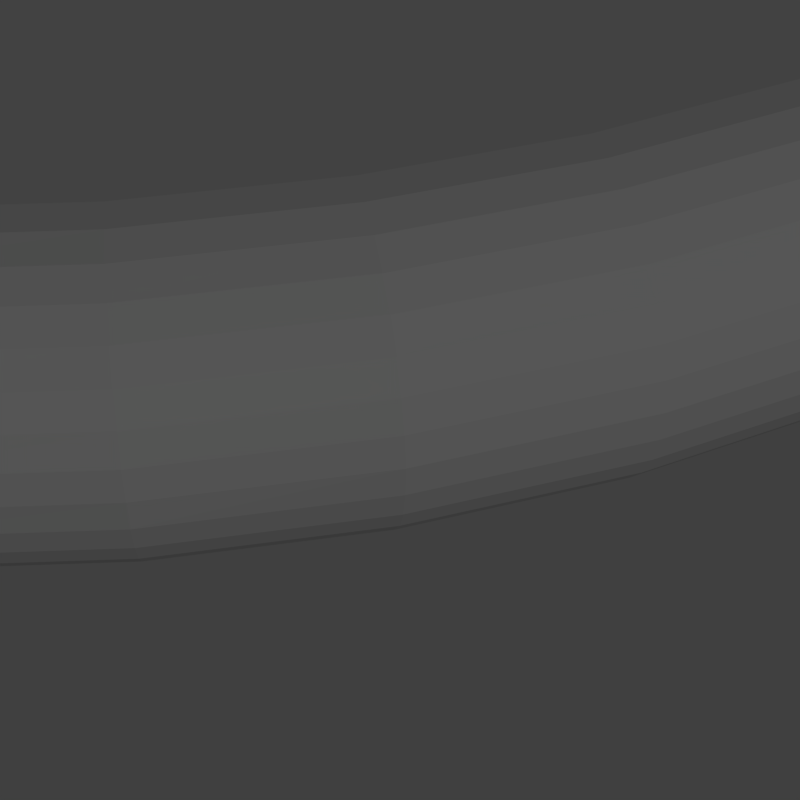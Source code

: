 # Source: TestCase9.blend  (saved by Blender 2.76.0; exported with 4.5.12 LTS)
import bpy
from mathutils import Matrix  # noqa: F401  (used for matrix-valued properties, if any)

bpy.ops.wm.read_factory_settings(use_empty=True)
scene = bpy.context.scene
scene.name = 'Scene'

# ---- collections
col_collection_1 = bpy.data.collections.new('Collection 1'); scene.collection.children.link(col_collection_1)

# ---- materials (node trees are filled in below, after node groups)
mat_diffuse = bpy.data.materials.new('Diffuse')
mat_diffuse.alpha_threshold = 0.0
mat_diffuse.use_transparent_shadow = False
mat_diffuse.diffuse_color = (0.3, 0.3, 0.3, 1.0)
mat_diffuse.specular_color = (0.0, 0.0, 0.0)
mat_diffuse.roughness = 0.5

# ---- material node trees

# ---- world
world_world = bpy.data.worlds.new('World'); scene.world = world_world
world_world.color = (0.05088, 0.05088, 0.05088)
world_world.use_sun_shadow = False
world_world.sun_shadow_jitter_overblur = 0.0
world_world.cycles.sampling_method = 'MANUAL'
world_world.cycles.sample_map_resolution = 256

# ---- cameras
cam_camera = bpy.data.cameras.new('Camera')
cam_camera.clip_end = 100.0
cam_camera.lens = 72.17
cam_camera.sensor_width = 32.0
cam_camera.sensor_height = 18.0
cam_camera.ortho_scale = 7.314
cam_camera.lens_unit = 'FOV'
cam_camera.dof.focus_distance = 0.0
cam_camera.dof.aperture_fstop = 128.0

# ---- lights
light_area = bpy.data.lights.new('Area', 'AREA')
light_area.transmission_factor = 0.0
light_area.energy = 4.712e+05
light_area.shadow_buffer_clip_start = 0.5
light_area.shadow_soft_size = 1.0
light_area.shadow_maximum_resolution = 0.006
light_area.use_absolute_resolution = True
light_area.size = 1.0
light_area.size_y = 0.1
light_area.cycles.use_multiple_importance_sampling = False

# ---- meshes
me_plane_001 = bpy.data.meshes.new('Plane.001')
me_plane_001.from_pydata([(3.8, -0.4, 0.0), (3.8, 0.4, 0.0), (3.878, -0.3923, 0.0), (3.953, -0.3696, 0.0), (4.022, -0.3326, 0.0), (4.083, -0.2828, 0.0), (4.133, -0.2222, 0.0), (4.17, -0.1531, 0.0), (4.192, -0.07804, 0.0), (4.2, 3.862e-07, 0.0), (4.192, 0.07804, 0.0), (4.17, 0.1531, 0.0), (4.133, 0.2222, 0.0), (4.083, 0.2828, 0.0), (4.022, 0.3326, 0.0), (3.953, 0.3696, 0.0), (3.878, 0.3923, 0.0), (3.77, -0.4, 0.4763), (3.77, 0.4, 0.4763), (3.847, -0.3923, 0.486), (3.922, -0.3696, 0.4955), (3.991, -0.3326, 0.5041), (4.051, -0.2828, 0.5117), (4.1, -0.2222, 0.518), (4.137, -0.1531, 0.5226), (4.159, -0.07804, 0.5254), (4.167, 4.092e-07, 0.5264), (4.159, 0.07804, 0.5254), (4.137, 0.1531, 0.5226), (4.1, 0.2222, 0.518), (4.051, 0.2828, 0.5117), (3.991, 0.3326, 0.5041), (3.922, 0.3696, 0.4955), (3.847, 0.3923, 0.486), (3.681, -0.4, 0.945), (3.681, 0.4, 0.945), (3.756, -0.3923, 0.9644), (3.829, -0.3696, 0.9831), (3.896, -0.3326, 1.0), (3.955, -0.2828, 1.015), (4.003, -0.2222, 1.028), (4.039, -0.1531, 1.037), (4.061, -0.07804, 1.043), (4.068, 4.319e-07, 1.044), (4.061, 0.07804, 1.043), (4.039, 0.1531, 1.037), (4.003, 0.2222, 1.028), (3.955, 0.2828, 1.015), (3.896, 0.3326, 1.0), (3.829, 0.3696, 0.9831), (3.756, 0.3923, 0.9644), (3.533, -0.4, 1.399), (3.533, 0.4, 1.399), (3.606, -0.3923, 1.428), (3.675, -0.3696, 1.455), (3.74, -0.3326, 1.481), (3.796, -0.2828, 1.503), (3.842, -0.2222, 1.521), (3.877, -0.1531, 1.535), (3.898, -0.07804, 1.543), (3.905, 4.538e-07, 1.546), (3.898, 0.07804, 1.543), (3.877, 0.1531, 1.535), (3.842, 0.2222, 1.521), (3.796, 0.2828, 1.503), (3.74, 0.3326, 1.481), (3.675, 0.3696, 1.455), (3.606, 0.3923, 1.428), (3.33, -0.4, 1.831), (3.33, 0.4, 1.831), (3.398, -0.3923, 1.868), (3.464, -0.3696, 1.904), (3.525, -0.3326, 1.938), (3.578, -0.2828, 1.967), (3.621, -0.2222, 1.991), (3.654, -0.1531, 2.009), (3.674, -0.07804, 2.02), (3.68, 4.747e-07, 2.023), (3.674, 0.07804, 2.02), (3.654, 0.1531, 2.009), (3.621, 0.2222, 1.991), (3.578, 0.2828, 1.967), (3.525, 0.3326, 1.938), (3.464, 0.3696, 1.904), (3.398, 0.3923, 1.868), (3.074, -0.4, 2.234), (3.074, 0.4, 2.234), (3.137, -0.3923, 2.279), (3.198, -0.3696, 2.324), (3.254, -0.3326, 2.364), (3.303, -0.2828, 2.4), (3.343, -0.2222, 2.429), (3.373, -0.1531, 2.451), (3.392, -0.07804, 2.464), (3.398, 4.941e-07, 2.469), (3.392, 0.07804, 2.464), (3.373, 0.1531, 2.451), (3.343, 0.2222, 2.429), (3.303, 0.2828, 2.4), (3.254, 0.3326, 2.364), (3.198, 0.3696, 2.324), (3.137, 0.3923, 2.279), (2.77, -0.4, 2.601), (2.77, 0.4, 2.601), (2.827, -0.3923, 2.655), (2.882, -0.3696, 2.706), (2.932, -0.3326, 2.753), (2.976, -0.2828, 2.795), (3.013, -0.2222, 2.829), (3.039, -0.1531, 2.854), (3.056, -0.07804, 2.87), (3.062, 5.119e-07, 2.875), (3.056, 0.07804, 2.87), (3.039, 0.1531, 2.854), (3.013, 0.2222, 2.829), (2.976, 0.2828, 2.795), (2.932, 0.3326, 2.753), (2.882, 0.3696, 2.706), (2.827, 0.3923, 2.655), (2.422, -0.4, 2.928), (2.422, 0.4, 2.928), (2.472, -0.3923, 2.988), (2.52, -0.3696, 3.046), (2.564, -0.3326, 3.099), (2.603, -0.2828, 3.146), (2.634, -0.2222, 3.184), (2.658, -0.1531, 3.213), (2.672, -0.07804, 3.23), (2.677, 5.277e-07, 3.236), (2.672, 0.07804, 3.23), (2.658, 0.1531, 3.213), (2.634, 0.2222, 3.184), (2.603, 0.2828, 3.146), (2.564, 0.3326, 3.099), (2.52, 0.3696, 3.046), (2.472, 0.3923, 2.988), (2.036, -0.4, 3.208), (2.036, 0.4, 3.208), (2.078, -0.3923, 3.274), (2.118, -0.3696, 3.338), (2.155, -0.3326, 3.396), (2.188, -0.2828, 3.447), (2.214, -0.2222, 3.489), (2.234, -0.1531, 3.52), (2.246, -0.07804, 3.54), (2.25, 5.412e-07, 3.546), (2.246, 0.07804, 3.54), (2.234, 0.1531, 3.52), (2.214, 0.2222, 3.489), (2.188, 0.2828, 3.447), (2.155, 0.3326, 3.396), (2.118, 0.3696, 3.338), (2.078, 0.3923, 3.274), (1.618, -0.4, 3.438), (1.618, 0.4, 3.438), (1.651, -0.3923, 3.509), (1.683, -0.3696, 3.577), (1.713, -0.3326, 3.639), (1.738, -0.2828, 3.694), (1.76, -0.2222, 3.739), (1.775, -0.1531, 3.773), (1.785, -0.07804, 3.793), (1.788, 5.524e-07, 3.8), (1.785, 0.07804, 3.793), (1.775, 0.1531, 3.773), (1.76, 0.2222, 3.739), (1.738, 0.2828, 3.694), (1.713, 0.3326, 3.639), (1.683, 0.3696, 3.577), (1.651, 0.3923, 3.509), (1.174, -0.4, 3.614), (1.174, 0.4, 3.614), (1.198, -0.3923, 3.688), (1.222, -0.3696, 3.76), (1.243, -0.3326, 3.825), (1.262, -0.2828, 3.883), (1.277, -0.2222, 3.93), (1.288, -0.1531, 3.965), (1.295, -0.07804, 3.987), (1.298, 5.608e-07, 3.994), (1.295, 0.07804, 3.987), (1.288, 0.1531, 3.965), (1.277, 0.2222, 3.93), (1.262, 0.2828, 3.883), (1.243, 0.3326, 3.825), (1.222, 0.3696, 3.76), (1.198, 0.3923, 3.688), (0.712, -0.4, 3.733), (0.712, 0.4, 3.733), (0.7267, -0.3923, 3.809), (0.7407, -0.3696, 3.883), (0.7537, -0.3326, 3.951), (0.765, -0.2828, 4.011), (0.7744, -0.2222, 4.059), (0.7813, -0.1531, 4.096), (0.7856, -0.07804, 4.118), (0.787, 5.666e-07, 4.126), (0.7856, 0.07804, 4.118), (0.7813, 0.1531, 4.096), (0.7744, 0.2222, 4.059), (0.765, 0.2828, 4.011), (0.7537, 0.3326, 3.951), (0.7407, 0.3696, 3.883), (0.7267, 0.3923, 3.809), (0.2386, -0.4, 3.793), (-1.745e-08, 0.4, -1.639e-08), (0.2386, 0.4, 3.793), (0.2435, -0.3923, 3.87), (0.2482, -0.3696, 3.945), (0.2526, -0.3326, 4.014), (0.2564, -0.2828, 4.075), (0.2595, -0.2222, 4.124), (0.2618, -0.1531, 4.161), (0.2632, -0.07804, 4.184), (0.2637, 5.695e-07, 4.192), (0.2632, 0.07804, 4.184), (0.2618, 0.1531, 4.161), (0.2595, 0.2222, 4.124), (0.2564, 0.2828, 4.075), (0.2526, 0.3326, 4.014), (0.2482, 0.3696, 3.945), (0.2435, 0.3923, 3.87), (-0.2386, -0.4, 3.793), (-0.2386, 0.4, 3.793), (-0.2435, -0.3923, 3.87), (-0.2482, -0.3696, 3.945), (-0.2526, -0.3326, 4.014), (-0.2564, -0.2828, 4.075), (-0.2595, -0.2222, 4.124), (-0.2618, -0.1531, 4.161), (-0.2632, -0.07804, 4.184), (-0.2637, 5.695e-07, 4.192), (-0.2632, 0.07804, 4.184), (-0.2618, 0.1531, 4.161), (-0.2595, 0.2222, 4.124), (-0.2564, 0.2828, 4.075), (-0.2526, 0.3326, 4.014), (-0.2482, 0.3696, 3.945), (-0.2435, 0.3923, 3.87), (-0.712, -0.4, 3.733), (-0.712, 0.4, 3.733), (-0.7267, -0.3923, 3.809), (-0.7407, -0.3696, 3.883), (-0.7537, -0.3326, 3.951), (-0.765, -0.2828, 4.011), (-0.7744, -0.2222, 4.059), (-0.7813, -0.1531, 4.096), (-0.7856, -0.07804, 4.118), (-0.787, 5.666e-07, 4.126), (-0.7856, 0.07804, 4.118), (-0.7813, 0.1531, 4.096), (-0.7744, 0.2222, 4.059), (-0.765, 0.2828, 4.011), (-0.7537, 0.3326, 3.951), (-0.7407, 0.3696, 3.883), (-0.7267, 0.3923, 3.809), (-1.174, -0.4, 3.614), (-1.174, 0.4, 3.614), (-1.198, -0.3923, 3.688), (-1.222, -0.3696, 3.76), (-1.243, -0.3326, 3.825), (-1.262, -0.2828, 3.883), (-1.277, -0.2222, 3.93), (-1.288, -0.1531, 3.965), (-1.295, -0.07804, 3.987), (-1.298, 5.608e-07, 3.994), (-1.295, 0.07804, 3.987), (-1.288, 0.1531, 3.965), (-1.277, 0.2222, 3.93), (-1.262, 0.2828, 3.883), (-1.243, 0.3326, 3.825), (-1.222, 0.3696, 3.76), (-1.198, 0.3923, 3.688), (-1.618, -0.4, 3.438), (-1.618, 0.4, 3.438), (-1.651, -0.3923, 3.509), (-1.683, -0.3696, 3.577), (-1.713, -0.3326, 3.639), (-1.738, -0.2828, 3.694), (-1.76, -0.2222, 3.739), (-1.775, -0.1531, 3.773), (-1.785, -0.07804, 3.793), (-1.788, 5.524e-07, 3.8), (-1.785, 0.07804, 3.793), (-1.775, 0.1531, 3.773), (-1.76, 0.2222, 3.739), (-1.738, 0.2828, 3.694), (-1.713, 0.3326, 3.639), (-1.683, 0.3696, 3.577), (-1.651, 0.3923, 3.509), (-2.036, -0.4, 3.208), (-2.036, 0.4, 3.208), (-2.078, -0.3923, 3.274), (-2.118, -0.3696, 3.338), (-2.155, -0.3326, 3.396), (-2.188, -0.2828, 3.447), (-2.214, -0.2222, 3.489), (-2.234, -0.1531, 3.52), (-2.246, -0.07804, 3.54), (-2.25, 5.412e-07, 3.546), (-2.246, 0.07804, 3.54), (-2.234, 0.1531, 3.52), (-2.214, 0.2222, 3.489), (-2.188, 0.2828, 3.447), (-2.155, 0.3326, 3.396), (-2.118, 0.3696, 3.338), (-2.078, 0.3923, 3.274), (-2.422, -0.4, 2.928), (-2.422, 0.4, 2.928), (-2.472, -0.3923, 2.988), (-2.52, -0.3696, 3.046), (-2.564, -0.3326, 3.099), (-2.603, -0.2828, 3.146), (-2.634, -0.2222, 3.184), (-2.658, -0.1531, 3.213), (-2.672, -0.07804, 3.23), (-2.677, 5.277e-07, 3.236), (-2.672, 0.07804, 3.23), (-2.658, 0.1531, 3.213), (-2.634, 0.2222, 3.184), (-2.603, 0.2828, 3.146), (-2.564, 0.3326, 3.099), (-2.52, 0.3696, 3.046), (-2.472, 0.3923, 2.988), (-2.77, -0.4, 2.601), (-2.77, 0.4, 2.601), (-2.827, -0.3923, 2.655), (-2.882, -0.3696, 2.706), (-2.932, -0.3326, 2.753), (-2.976, -0.2828, 2.795), (-3.013, -0.2222, 2.829), (-3.039, -0.1531, 2.854), (-3.056, -0.07804, 2.87), (-3.062, 5.119e-07, 2.875), (-3.056, 0.07804, 2.87), (-3.039, 0.1531, 2.854), (-3.013, 0.2222, 2.829), (-2.976, 0.2828, 2.795), (-2.932, 0.3326, 2.753), (-2.882, 0.3696, 2.706), (-2.827, 0.3923, 2.655), (-3.074, -0.4, 2.234), (-3.074, 0.4, 2.234), (-3.137, -0.3923, 2.279), (-3.198, -0.3696, 2.324), (-3.254, -0.3326, 2.364), (-3.303, -0.2828, 2.4), (-3.343, -0.2222, 2.429), (-3.373, -0.1531, 2.451), (-3.392, -0.07804, 2.464), (-3.398, 4.941e-07, 2.469), (-3.392, 0.07804, 2.464), (-3.373, 0.1531, 2.451), (-3.343, 0.2222, 2.429), (-3.303, 0.2828, 2.4), (-3.254, 0.3326, 2.364), (-3.198, 0.3696, 2.324), (-3.137, 0.3923, 2.279), (-3.33, -0.4, 1.831), (-3.33, 0.4, 1.831), (-3.398, -0.3923, 1.868), (-3.464, -0.3696, 1.904), (-3.525, -0.3326, 1.938), (-3.578, -0.2828, 1.967), (-3.621, -0.2222, 1.991), (-3.654, -0.1531, 2.009), (-3.674, -0.07804, 2.02), (-3.68, 4.747e-07, 2.023), (-3.674, 0.07804, 2.02), (-3.654, 0.1531, 2.009), (-3.621, 0.2222, 1.991), (-3.578, 0.2828, 1.967), (-3.525, 0.3326, 1.938), (-3.464, 0.3696, 1.904), (-3.398, 0.3923, 1.868), (-3.533, -0.4, 1.399), (-3.533, 0.4, 1.399), (-3.606, -0.3923, 1.428), (-3.675, -0.3696, 1.455), (-3.74, -0.3326, 1.481), (-3.796, -0.2828, 1.503), (-3.842, -0.2222, 1.521), (-3.877, -0.1531, 1.535), (-3.898, -0.07804, 1.543), (-3.905, 4.538e-07, 1.546), (-3.898, 0.07804, 1.543), (-3.877, 0.1531, 1.535), (-3.842, 0.2222, 1.521), (-3.796, 0.2828, 1.503), (-3.74, 0.3326, 1.481), (-3.675, 0.3696, 1.455), (-3.606, 0.3923, 1.428), (-3.681, -0.4, 0.945), (-3.681, 0.4, 0.945), (-3.756, -0.3923, 0.9644), (-3.829, -0.3696, 0.9831), (-3.896, -0.3326, 1.0), (-3.955, -0.2828, 1.015), (-4.003, -0.2222, 1.028), (-4.039, -0.1531, 1.037), (-4.061, -0.07804, 1.043), (-4.068, 4.319e-07, 1.044), (-4.061, 0.07804, 1.043), (-4.039, 0.1531, 1.037), (-4.003, 0.2222, 1.028), (-3.955, 0.2828, 1.015), (-3.896, 0.3326, 1.0), (-3.829, 0.3696, 0.9831), (-3.756, 0.3923, 0.9644), (-3.77, -0.4, 0.4763), (-3.77, 0.4, 0.4763), (-3.847, -0.3923, 0.486), (-3.922, -0.3696, 0.4955), (-3.991, -0.3326, 0.5041), (-4.051, -0.2828, 0.5117), (-4.1, -0.2222, 0.518), (-4.137, -0.1531, 0.5226), (-4.159, -0.07804, 0.5254), (-4.167, 4.092e-07, 0.5264), (-4.159, 0.07804, 0.5254), (-4.137, 0.1531, 0.5226), (-4.1, 0.2222, 0.518), (-4.051, 0.2828, 0.5117), (-3.991, 0.3326, 0.5041), (-3.922, 0.3696, 0.4955), (-3.847, 0.3923, 0.486), (-3.8, -0.4, 4.47e-07), (-3.8, 0.4, 4.47e-07), (-3.878, -0.3923, 2.98e-08), (-3.953, -0.3696, 2.384e-07), (-4.022, -0.3326, 7.153e-07), (-4.083, -0.2828, 2.98e-07), (-4.133, -0.2222, 7.153e-07), (-4.17, -0.1531, 4.172e-07), (-4.192, -0.07804, -1.192e-07), (-4.2, 3.862e-07, 6.557e-07), (-4.192, 0.07804, -1.192e-07), (-4.17, 0.1531, 4.172e-07), (-4.133, 0.2222, 1.788e-07), (-4.083, 0.2828, 2.384e-07), (-4.022, 0.3326, 5.364e-07), (-3.953, 0.3696, 4.768e-07), (-3.878, 0.3923, -8.941e-08), (-3.77, -0.4, -0.4763), (-3.77, 0.4, -0.4763), (-3.847, -0.3923, -0.486), (-3.922, -0.3696, -0.4955), (-3.991, -0.3326, -0.5041), (-4.051, -0.2828, -0.5117), (-4.1, -0.2222, -0.518), (-4.137, -0.1531, -0.5226), (-4.159, -0.07804, -0.5254), (-4.167, 3.632e-07, -0.5264), (-4.159, 0.07804, -0.5254), (-4.137, 0.1531, -0.5226), (-4.1, 0.2222, -0.518), (-4.051, 0.2828, -0.5117), (-3.991, 0.3326, -0.5041), (-3.922, 0.3696, -0.4955), (-3.847, 0.3923, -0.486), (-3.681, -0.4, -0.945), (-3.681, 0.4, -0.945), (-3.756, -0.3923, -0.9644), (-3.829, -0.3696, -0.9831), (-3.896, -0.3326, -1.0), (-3.955, -0.2828, -1.015), (-4.003, -0.2222, -1.028), (-4.039, -0.1531, -1.037), (-4.061, -0.07804, -1.043), (-4.068, 3.406e-07, -1.044), (-4.061, 0.07804, -1.043), (-4.039, 0.1531, -1.037), (-4.003, 0.2222, -1.028), (-3.955, 0.2828, -1.015), (-3.896, 0.3326, -1.0), (-3.829, 0.3696, -0.9831), (-3.756, 0.3923, -0.9644), (-3.533, -0.4, -1.399), (-3.533, 0.4, -1.399), (-3.606, -0.3923, -1.428), (-3.675, -0.3696, -1.455), (-3.74, -0.3326, -1.481), (-3.796, -0.2828, -1.503), (-3.842, -0.2222, -1.521), (-3.877, -0.1531, -1.535), (-3.898, -0.07804, -1.543), (-3.905, 3.187e-07, -1.546), (-3.898, 0.07804, -1.543), (-3.877, 0.1531, -1.535), (-3.842, 0.2222, -1.521), (-3.796, 0.2828, -1.503), (-3.74, 0.3326, -1.481), (-3.675, 0.3696, -1.455), (-3.606, 0.3923, -1.428), (-3.33, -0.4, -1.831), (-3.33, 0.4, -1.831), (-3.398, -0.3923, -1.868), (-3.464, -0.3696, -1.904), (-3.525, -0.3326, -1.938), (-3.578, -0.2828, -1.967), (-3.621, -0.2222, -1.991), (-3.654, -0.1531, -2.009), (-3.674, -0.07804, -2.02), (-3.68, 2.978e-07, -2.023), (-3.674, 0.07804, -2.02), (-3.654, 0.1531, -2.009), (-3.621, 0.2222, -1.991), (-3.578, 0.2828, -1.967), (-3.525, 0.3326, -1.938), (-3.464, 0.3696, -1.904), (-3.398, 0.3923, -1.868), (-3.074, -0.4, -2.234), (-3.074, 0.4, -2.234), (-3.137, -0.3923, -2.279), (-3.198, -0.3696, -2.324), (-3.254, -0.3326, -2.364), (-3.303, -0.2828, -2.4), (-3.343, -0.2222, -2.429), (-3.373, -0.1531, -2.451), (-3.392, -0.07804, -2.464), (-3.398, 2.783e-07, -2.469), (-3.392, 0.07804, -2.464), (-3.373, 0.1531, -2.451), (-3.343, 0.2222, -2.429), (-3.303, 0.2828, -2.4), (-3.254, 0.3326, -2.364), (-3.198, 0.3696, -2.324), (-3.137, 0.3923, -2.279), (-2.77, -0.4, -2.601), (-2.77, 0.4, -2.601), (-2.827, -0.3923, -2.655), (-2.882, -0.3696, -2.706), (-2.932, -0.3326, -2.753), (-2.976, -0.2828, -2.795), (-3.013, -0.2222, -2.829), (-3.039, -0.1531, -2.854), (-3.056, -0.07804, -2.87), (-3.062, 2.606e-07, -2.875), (-3.056, 0.07804, -2.87), (-3.039, 0.1531, -2.854), (-3.013, 0.2222, -2.829), (-2.976, 0.2828, -2.795), (-2.932, 0.3326, -2.753), (-2.882, 0.3696, -2.706), (-2.827, 0.3923, -2.655), (-2.422, -0.4, -2.928), (-2.422, 0.4, -2.928), (-2.472, -0.3923, -2.988), (-2.52, -0.3696, -3.046), (-2.564, -0.3326, -3.099), (-2.603, -0.2828, -3.146), (-2.634, -0.2222, -3.184), (-2.658, -0.1531, -3.213), (-2.672, -0.07804, -3.23), (-2.677, 2.448e-07, -3.236), (-2.672, 0.07804, -3.23), (-2.658, 0.1531, -3.213), (-2.634, 0.2222, -3.184), (-2.603, 0.2828, -3.146), (-2.564, 0.3326, -3.099), (-2.52, 0.3696, -3.046), (-2.472, 0.3923, -2.988), (-2.036, -0.4, -3.208), (-2.036, 0.4, -3.208), (-2.078, -0.3923, -3.274), (-2.118, -0.3696, -3.338), (-2.155, -0.3326, -3.396), (-2.188, -0.2828, -3.447), (-2.214, -0.2222, -3.489), (-2.234, -0.1531, -3.52), (-2.246, -0.07804, -3.54), (-2.25, 2.312e-07, -3.546), (-2.246, 0.07804, -3.54), (-2.234, 0.1531, -3.52), (-2.214, 0.2222, -3.489), (-2.188, 0.2828, -3.447), (-2.155, 0.3326, -3.396), (-2.118, 0.3696, -3.338), (-2.078, 0.3923, -3.274), (-1.618, -0.4, -3.438), (-1.618, 0.4, -3.438), (-1.651, -0.3923, -3.509), (-1.683, -0.3696, -3.577), (-1.713, -0.3326, -3.639), (-1.738, -0.2828, -3.694), (-1.76, -0.2222, -3.739), (-1.775, -0.1531, -3.773), (-1.785, -0.07804, -3.793), (-1.788, 2.201e-07, -3.8), (-1.785, 0.07804, -3.793), (-1.775, 0.1531, -3.773), (-1.76, 0.2222, -3.739), (-1.738, 0.2828, -3.694), (-1.713, 0.3326, -3.639), (-1.683, 0.3696, -3.577), (-1.651, 0.3923, -3.509), (-1.174, -0.4, -3.614), (-1.174, 0.4, -3.614), (-1.198, -0.3923, -3.688), (-1.222, -0.3696, -3.76), (-1.243, -0.3326, -3.825), (-1.262, -0.2828, -3.883), (-1.277, -0.2222, -3.93), (-1.288, -0.1531, -3.965), (-1.295, -0.07804, -3.987), (-1.298, 2.116e-07, -3.994), (-1.295, 0.07804, -3.987), (-1.288, 0.1531, -3.965), (-1.277, 0.2222, -3.93), (-1.262, 0.2828, -3.883), (-1.243, 0.3326, -3.825), (-1.222, 0.3696, -3.76), (-1.198, 0.3923, -3.688), (-0.7121, -0.4, -3.733), (-0.7121, 0.4, -3.733), (-0.7267, -0.3923, -3.809), (-0.7407, -0.3696, -3.883), (-0.7537, -0.3326, -3.951), (-0.765, -0.2828, -4.011), (-0.7744, -0.2222, -4.059), (-0.7813, -0.1531, -4.096), (-0.7856, -0.07804, -4.118), (-0.787, 2.059e-07, -4.126), (-0.7856, 0.07804, -4.118), (-0.7813, 0.1531, -4.096), (-0.7744, 0.2222, -4.059), (-0.765, 0.2828, -4.011), (-0.7537, 0.3326, -3.951), (-0.7407, 0.3696, -3.883), (-0.7267, 0.3923, -3.809), (-0.2386, -0.4, -3.793), (-0.2386, 0.4, -3.793), (-0.2435, -0.3923, -3.87), (-0.2482, -0.3696, -3.945), (-0.2526, -0.3326, -4.014), (-0.2564, -0.2828, -4.075), (-0.2595, -0.2222, -4.124), (-0.2618, -0.1531, -4.161), (-0.2632, -0.07804, -4.184), (-0.2637, 2.03e-07, -4.192), (-0.2632, 0.07804, -4.184), (-0.2618, 0.1531, -4.161), (-0.2595, 0.2222, -4.124), (-0.2564, 0.2828, -4.075), (-0.2526, 0.3326, -4.014), (-0.2482, 0.3696, -3.945), (-0.2435, 0.3923, -3.87), (0.2386, -0.4, -3.793), (0.2386, 0.4, -3.793), (0.2435, -0.3923, -3.87), (0.2482, -0.3696, -3.945), (0.2526, -0.3326, -4.014), (0.2564, -0.2828, -4.075), (0.2595, -0.2222, -4.124), (0.2618, -0.1531, -4.161), (0.2632, -0.07804, -4.184), (0.2637, 2.03e-07, -4.192), (0.2632, 0.07804, -4.184), (0.2618, 0.1531, -4.161), (0.2595, 0.2222, -4.124), (0.2564, 0.2828, -4.075), (0.2526, 0.3326, -4.014), (0.2482, 0.3696, -3.945), (0.2435, 0.3923, -3.87), (-1.717e-08, -0.4, 1.421e-08), (0.712, -0.4, -3.733), (0.712, 0.4, -3.733), (0.7267, -0.3923, -3.809), (0.7407, -0.3696, -3.883), (0.7537, -0.3326, -3.951), (0.765, -0.2828, -4.011), (0.7744, -0.2222, -4.059), (0.7813, -0.1531, -4.096), (0.7856, -0.07804, -4.118), (0.787, 2.059e-07, -4.126), (0.7856, 0.07804, -4.118), (0.7813, 0.1531, -4.096), (0.7744, 0.2222, -4.059), (0.765, 0.2828, -4.011), (0.7537, 0.3326, -3.951), (0.7407, 0.3696, -3.883), (0.7267, 0.3923, -3.809), (1.174, -0.4, -3.614), (1.174, 0.4, -3.614), (1.198, -0.3923, -3.688), (1.222, -0.3696, -3.76), (1.243, -0.3326, -3.825), (1.262, -0.2828, -3.883), (1.277, -0.2222, -3.93), (1.288, -0.1531, -3.965), (1.295, -0.07804, -3.987), (1.298, 2.116e-07, -3.994), (1.295, 0.07804, -3.987), (1.288, 0.1531, -3.965), (1.277, 0.2222, -3.93), (1.262, 0.2828, -3.883), (1.243, 0.3326, -3.825), (1.222, 0.3696, -3.76), (1.198, 0.3923, -3.688), (1.618, -0.4, -3.438), (1.618, 0.4, -3.438), (1.651, -0.3923, -3.509), (1.683, -0.3696, -3.577), (1.713, -0.3326, -3.639), (1.738, -0.2828, -3.694), (1.76, -0.2222, -3.739), (1.775, -0.1531, -3.773), (1.785, -0.07804, -3.793), (1.788, 2.201e-07, -3.8), (1.785, 0.07804, -3.793), (1.775, 0.1531, -3.773), (1.76, 0.2222, -3.739), (1.738, 0.2828, -3.694), (1.713, 0.3326, -3.639), (1.683, 0.3696, -3.577), (1.651, 0.3923, -3.509), (2.036, -0.4, -3.208), (2.036, 0.4, -3.208), (2.078, -0.3923, -3.274), (2.118, -0.3696, -3.338), (2.155, -0.3326, -3.396), (2.188, -0.2828, -3.447), (2.214, -0.2222, -3.489), (2.234, -0.1531, -3.52), (2.246, -0.07804, -3.54), (2.25, 2.312e-07, -3.546), (2.246, 0.07804, -3.54), (2.234, 0.1531, -3.52), (2.214, 0.2222, -3.489), (2.188, 0.2828, -3.447), (2.155, 0.3326, -3.396), (2.118, 0.3696, -3.338), (2.078, 0.3923, -3.274), (2.422, -0.4, -2.928), (2.422, 0.4, -2.928), (2.472, -0.3923, -2.988), (2.52, -0.3696, -3.046), (2.564, -0.3326, -3.099), (2.603, -0.2828, -3.146), (2.634, -0.2222, -3.184), (2.658, -0.1531, -3.213), (2.672, -0.07804, -3.23), (2.677, 2.448e-07, -3.236), (2.672, 0.07804, -3.23), (2.658, 0.1531, -3.213), (2.634, 0.2222, -3.184), (2.603, 0.2828, -3.146), (2.564, 0.3326, -3.099), (2.52, 0.3696, -3.046), (2.472, 0.3923, -2.988), (2.77, -0.4, -2.601), (2.77, 0.4, -2.601), (2.827, -0.3923, -2.655), (2.882, -0.3696, -2.706), (2.932, -0.3326, -2.753), (2.976, -0.2828, -2.795), (3.013, -0.2222, -2.829), (3.039, -0.1531, -2.854), (3.056, -0.07804, -2.87), (3.062, 2.606e-07, -2.875), (3.056, 0.07804, -2.87), (3.039, 0.1531, -2.854), (3.013, 0.2222, -2.829), (2.976, 0.2828, -2.795), (2.932, 0.3326, -2.753), (2.882, 0.3696, -2.706), (2.827, 0.3923, -2.655), (3.074, -0.4, -2.234), (3.074, 0.4, -2.234), (3.137, -0.3923, -2.279), (3.198, -0.3696, -2.324), (3.254, -0.3326, -2.364), (3.303, -0.2828, -2.4), (3.343, -0.2222, -2.429), (3.373, -0.1531, -2.451), (3.392, -0.07804, -2.464), (3.398, 2.783e-07, -2.469), (3.392, 0.07804, -2.464), (3.373, 0.1531, -2.451), (3.343, 0.2222, -2.429), (3.303, 0.2828, -2.4), (3.254, 0.3326, -2.364), (3.198, 0.3696, -2.324), (3.137, 0.3923, -2.279), (3.33, -0.4, -1.831), (3.33, 0.4, -1.831), (3.398, -0.3923, -1.868), (3.464, -0.3696, -1.904), (3.525, -0.3326, -1.938), (3.578, -0.2828, -1.967), (3.621, -0.2222, -1.991), (3.654, -0.1531, -2.009), (3.674, -0.07804, -2.02), (3.68, 2.978e-07, -2.023), (3.674, 0.07804, -2.02), (3.654, 0.1531, -2.009), (3.621, 0.2222, -1.991), (3.578, 0.2828, -1.967), (3.525, 0.3326, -1.938), (3.464, 0.3696, -1.904), (3.398, 0.3923, -1.868), (3.533, -0.4, -1.399), (3.533, 0.4, -1.399), (3.606, -0.3923, -1.428), (3.675, -0.3696, -1.455), (3.74, -0.3326, -1.481), (3.796, -0.2828, -1.503), (3.842, -0.2222, -1.521), (3.877, -0.1531, -1.535), (3.898, -0.07804, -1.543), (3.905, 3.187e-07, -1.546), (3.898, 0.07804, -1.543), (3.877, 0.1531, -1.535), (3.842, 0.2222, -1.521), (3.796, 0.2828, -1.503), (3.74, 0.3326, -1.481), (3.675, 0.3696, -1.455), (3.606, 0.3923, -1.428), (3.681, -0.4, -0.945), (3.681, 0.4, -0.945), (3.756, -0.3923, -0.9644), (3.829, -0.3696, -0.9831), (3.896, -0.3326, -1.0), (3.955, -0.2828, -1.015), (4.003, -0.2222, -1.028), (4.039, -0.1531, -1.037), (4.061, -0.07804, -1.043), (4.068, 3.406e-07, -1.044), (4.061, 0.07804, -1.043), (4.039, 0.1531, -1.037), (4.003, 0.2222, -1.028), (3.955, 0.2828, -1.015), (3.896, 0.3326, -1.0), (3.829, 0.3696, -0.9831), (3.756, 0.3923, -0.9644), (3.77, -0.4, -0.4763), (3.77, 0.4, -0.4763), (3.847, -0.3923, -0.486), (3.922, -0.3696, -0.4955), (3.991, -0.3326, -0.5041), (4.051, -0.2828, -0.5117), (4.1, -0.2222, -0.518), (4.137, -0.1531, -0.5226), (4.159, -0.07804, -0.5254), (4.167, 3.632e-07, -0.5264), (4.159, 0.07804, -0.5254), (4.137, 0.1531, -0.5226), (4.1, 0.2222, -0.518), (4.051, 0.2828, -0.5117), (3.991, 0.3326, -0.5041), (3.922, 0.3696, -0.4955), (3.847, 0.3923, -0.486)], [], [(12, 29, 28, 11), (5, 22, 21, 4), (13, 30, 29, 12), (6, 23, 22, 5), (14, 31, 30, 13), (7, 24, 23, 6), (15, 32, 31, 14), (8, 25, 24, 7), (16, 33, 32, 15), (9, 26, 25, 8), (0, 2, 19, 17), (1, 18, 33, 16), (10, 27, 26, 9), (3, 20, 19, 2), (11, 28, 27, 10), (4, 21, 20, 3), (33, 50, 49, 32), (26, 43, 42, 25), (17, 19, 36, 34), (18, 35, 50, 33), (27, 44, 43, 26), (20, 37, 36, 19), (28, 45, 44, 27), (21, 38, 37, 20), (29, 46, 45, 28), (22, 39, 38, 21), (30, 47, 46, 29), (23, 40, 39, 22), (31, 48, 47, 30), (24, 41, 40, 23), (32, 49, 48, 31), (25, 42, 41, 24), (50, 67, 66, 49), (43, 60, 59, 42), (34, 36, 53, 51), (35, 52, 67, 50), (44, 61, 60, 43), (37, 54, 53, 36), (45, 62, 61, 44), (38, 55, 54, 37), (46, 63, 62, 45), (39, 56, 55, 38), (47, 64, 63, 46), (40, 57, 56, 39), (48, 65, 64, 47), (41, 58, 57, 40), (49, 66, 65, 48), (42, 59, 58, 41), (67, 84, 83, 66), (60, 77, 76, 59), (51, 53, 70, 68), (52, 69, 84, 67), (61, 78, 77, 60), (54, 71, 70, 53), (62, 79, 78, 61), (55, 72, 71, 54), (63, 80, 79, 62), (56, 73, 72, 55), (64, 81, 80, 63), (57, 74, 73, 56), (65, 82, 81, 64), (58, 75, 74, 57), (66, 83, 82, 65), (59, 76, 75, 58), (84, 101, 100, 83), (77, 94, 93, 76), (68, 70, 87, 85), (69, 86, 101, 84), (78, 95, 94, 77), (71, 88, 87, 70), (79, 96, 95, 78), (72, 89, 88, 71), (80, 97, 96, 79), (73, 90, 89, 72), (81, 98, 97, 80), (74, 91, 90, 73), (82, 99, 98, 81), (75, 92, 91, 74), (83, 100, 99, 82), (76, 93, 92, 75), (101, 118, 117, 100), (94, 111, 110, 93), (85, 87, 104, 102), (86, 103, 118, 101), (95, 112, 111, 94), (88, 105, 104, 87), (96, 113, 112, 95), (89, 106, 105, 88), (97, 114, 113, 96), (90, 107, 106, 89), (98, 115, 114, 97), (91, 108, 107, 90), (99, 116, 115, 98), (92, 109, 108, 91), (100, 117, 116, 99), (93, 110, 109, 92), (118, 135, 134, 117), (111, 128, 127, 110), (102, 104, 121, 119), (103, 120, 135, 118), (112, 129, 128, 111), (105, 122, 121, 104), (113, 130, 129, 112), (106, 123, 122, 105), (114, 131, 130, 113), (107, 124, 123, 106), (115, 132, 131, 114), (108, 125, 124, 107), (116, 133, 132, 115), (109, 126, 125, 108), (117, 134, 133, 116), (110, 127, 126, 109), (135, 152, 151, 134), (128, 145, 144, 127), (119, 121, 138, 136), (120, 137, 152, 135), (129, 146, 145, 128), (122, 139, 138, 121), (130, 147, 146, 129), (123, 140, 139, 122), (131, 148, 147, 130), (124, 141, 140, 123), (132, 149, 148, 131), (125, 142, 141, 124), (133, 150, 149, 132), (126, 143, 142, 125), (134, 151, 150, 133), (127, 144, 143, 126), (152, 169, 168, 151), (145, 162, 161, 144), (136, 138, 155, 153), (137, 154, 169, 152), (146, 163, 162, 145), (139, 156, 155, 138), (147, 164, 163, 146), (140, 157, 156, 139), (148, 165, 164, 147), (141, 158, 157, 140), (149, 166, 165, 148), (142, 159, 158, 141), (150, 167, 166, 149), (143, 160, 159, 142), (151, 168, 167, 150), (144, 161, 160, 143), (169, 186, 185, 168), (162, 179, 178, 161), (153, 155, 172, 170), (154, 171, 186, 169), (163, 180, 179, 162), (156, 173, 172, 155), (164, 181, 180, 163), (157, 174, 173, 156), (165, 182, 181, 164), (158, 175, 174, 157), (166, 183, 182, 165), (159, 176, 175, 158), (167, 184, 183, 166), (160, 177, 176, 159), (168, 185, 184, 167), (161, 178, 177, 160), (186, 203, 202, 185), (179, 196, 195, 178), (170, 172, 189, 187), (171, 188, 203, 186), (180, 197, 196, 179), (173, 190, 189, 172), (181, 198, 197, 180), (174, 191, 190, 173), (182, 199, 198, 181), (175, 192, 191, 174), (183, 200, 199, 182), (176, 193, 192, 175), (184, 201, 200, 183), (177, 194, 193, 176), (185, 202, 201, 184), (178, 195, 194, 177), (203, 221, 220, 202), (196, 214, 213, 195), (187, 189, 207, 204), (188, 206, 221, 203), (197, 215, 214, 196), (190, 208, 207, 189), (198, 216, 215, 197), (191, 209, 208, 190), (199, 217, 216, 198), (192, 210, 209, 191), (200, 218, 217, 199), (193, 211, 210, 192), (201, 219, 218, 200), (194, 212, 211, 193), (202, 220, 219, 201), (195, 213, 212, 194), (221, 238, 237, 220), (214, 231, 230, 213), (204, 207, 224, 222), (206, 223, 238, 221), (215, 232, 231, 214), (208, 225, 224, 207), (216, 233, 232, 215), (209, 226, 225, 208), (217, 234, 233, 216), (210, 227, 226, 209), (218, 235, 234, 217), (211, 228, 227, 210), (219, 236, 235, 218), (212, 229, 228, 211), (220, 237, 236, 219), (213, 230, 229, 212), (238, 255, 254, 237), (231, 248, 247, 230), (222, 224, 241, 239), (223, 240, 255, 238), (232, 249, 248, 231), (225, 242, 241, 224), (233, 250, 249, 232), (226, 243, 242, 225), (234, 251, 250, 233), (227, 244, 243, 226), (235, 252, 251, 234), (228, 245, 244, 227), (236, 253, 252, 235), (229, 246, 245, 228), (237, 254, 253, 236), (230, 247, 246, 229), (255, 272, 271, 254), (248, 265, 264, 247), (239, 241, 258, 256), (240, 257, 272, 255), (249, 266, 265, 248), (242, 259, 258, 241), (250, 267, 266, 249), (243, 260, 259, 242), (251, 268, 267, 250), (244, 261, 260, 243), (252, 269, 268, 251), (245, 262, 261, 244), (253, 270, 269, 252), (246, 263, 262, 245), (254, 271, 270, 253), (247, 264, 263, 246), (272, 289, 288, 271), (265, 282, 281, 264), (256, 258, 275, 273), (257, 274, 289, 272), (266, 283, 282, 265), (259, 276, 275, 258), (267, 284, 283, 266), (260, 277, 276, 259), (268, 285, 284, 267), (261, 278, 277, 260), (269, 286, 285, 268), (262, 279, 278, 261), (270, 287, 286, 269), (263, 280, 279, 262), (271, 288, 287, 270), (264, 281, 280, 263), (289, 306, 305, 288), (282, 299, 298, 281), (273, 275, 292, 290), (274, 291, 306, 289), (283, 300, 299, 282), (276, 293, 292, 275), (284, 301, 300, 283), (277, 294, 293, 276), (285, 302, 301, 284), (278, 295, 294, 277), (286, 303, 302, 285), (279, 296, 295, 278), (287, 304, 303, 286), (280, 297, 296, 279), (288, 305, 304, 287), (281, 298, 297, 280), (306, 323, 322, 305), (299, 316, 315, 298), (290, 292, 309, 307), (291, 308, 323, 306), (300, 317, 316, 299), (293, 310, 309, 292), (301, 318, 317, 300), (294, 311, 310, 293), (302, 319, 318, 301), (295, 312, 311, 294), (303, 320, 319, 302), (296, 313, 312, 295), (304, 321, 320, 303), (297, 314, 313, 296), (305, 322, 321, 304), (298, 315, 314, 297), (323, 340, 339, 322), (316, 333, 332, 315), (307, 309, 326, 324), (308, 325, 340, 323), (317, 334, 333, 316), (310, 327, 326, 309), (318, 335, 334, 317), (311, 328, 327, 310), (319, 336, 335, 318), (312, 329, 328, 311), (320, 337, 336, 319), (313, 330, 329, 312), (321, 338, 337, 320), (314, 331, 330, 313), (322, 339, 338, 321), (315, 332, 331, 314), (340, 357, 356, 339), (333, 350, 349, 332), (324, 326, 343, 341), (325, 342, 357, 340), (334, 351, 350, 333), (327, 344, 343, 326), (335, 352, 351, 334), (328, 345, 344, 327), (336, 353, 352, 335), (329, 346, 345, 328), (337, 354, 353, 336), (330, 347, 346, 329), (338, 355, 354, 337), (331, 348, 347, 330), (339, 356, 355, 338), (332, 349, 348, 331), (357, 374, 373, 356), (350, 367, 366, 349), (341, 343, 360, 358), (342, 359, 374, 357), (351, 368, 367, 350), (344, 361, 360, 343), (352, 369, 368, 351), (345, 362, 361, 344), (353, 370, 369, 352), (346, 363, 362, 345), (354, 371, 370, 353), (347, 364, 363, 346), (355, 372, 371, 354), (348, 365, 364, 347), (356, 373, 372, 355), (349, 366, 365, 348), (374, 391, 390, 373), (367, 384, 383, 366), (358, 360, 377, 375), (359, 376, 391, 374), (368, 385, 384, 367), (361, 378, 377, 360), (369, 386, 385, 368), (362, 379, 378, 361), (370, 387, 386, 369), (363, 380, 379, 362), (371, 388, 387, 370), (364, 381, 380, 363), (372, 389, 388, 371), (365, 382, 381, 364), (373, 390, 389, 372), (366, 383, 382, 365), (391, 408, 407, 390), (384, 401, 400, 383), (375, 377, 394, 392), (376, 393, 408, 391), (385, 402, 401, 384), (378, 395, 394, 377), (386, 403, 402, 385), (379, 396, 395, 378), (387, 404, 403, 386), (380, 397, 396, 379), (388, 405, 404, 387), (381, 398, 397, 380), (389, 406, 405, 388), (382, 399, 398, 381), (390, 407, 406, 389), (383, 400, 399, 382), (408, 425, 424, 407), (401, 418, 417, 400), (392, 394, 411, 409), (393, 410, 425, 408), (402, 419, 418, 401), (395, 412, 411, 394), (403, 420, 419, 402), (396, 413, 412, 395), (404, 421, 420, 403), (397, 414, 413, 396), (405, 422, 421, 404), (398, 415, 414, 397), (406, 423, 422, 405), (399, 416, 415, 398), (407, 424, 423, 406), (400, 417, 416, 399), (425, 442, 441, 424), (418, 435, 434, 417), (409, 411, 428, 426), (410, 427, 442, 425), (419, 436, 435, 418), (412, 429, 428, 411), (420, 437, 436, 419), (413, 430, 429, 412), (421, 438, 437, 420), (414, 431, 430, 413), (422, 439, 438, 421), (415, 432, 431, 414), (423, 440, 439, 422), (416, 433, 432, 415), (424, 441, 440, 423), (417, 434, 433, 416), (442, 459, 458, 441), (435, 452, 451, 434), (426, 428, 445, 443), (427, 444, 459, 442), (436, 453, 452, 435), (429, 446, 445, 428), (437, 454, 453, 436), (430, 447, 446, 429), (438, 455, 454, 437), (431, 448, 447, 430), (439, 456, 455, 438), (432, 449, 448, 431), (440, 457, 456, 439), (433, 450, 449, 432), (441, 458, 457, 440), (434, 451, 450, 433), (459, 476, 475, 458), (452, 469, 468, 451), (443, 445, 462, 460), (444, 461, 476, 459), (453, 470, 469, 452), (446, 463, 462, 445), (454, 471, 470, 453), (447, 464, 463, 446), (455, 472, 471, 454), (448, 465, 464, 447), (456, 473, 472, 455), (449, 466, 465, 448), (457, 474, 473, 456), (450, 467, 466, 449), (458, 475, 474, 457), (451, 468, 467, 450), (476, 493, 492, 475), (469, 486, 485, 468), (460, 462, 479, 477), (461, 478, 493, 476), (470, 487, 486, 469), (463, 480, 479, 462), (471, 488, 487, 470), (464, 481, 480, 463), (472, 489, 488, 471), (465, 482, 481, 464), (473, 490, 489, 472), (466, 483, 482, 465), (474, 491, 490, 473), (467, 484, 483, 466), (475, 492, 491, 474), (468, 485, 484, 467), (493, 510, 509, 492), (486, 503, 502, 485), (477, 479, 496, 494), (478, 495, 510, 493), (487, 504, 503, 486), (480, 497, 496, 479), (488, 505, 504, 487), (481, 498, 497, 480), (489, 506, 505, 488), (482, 499, 498, 481), (490, 507, 506, 489), (483, 500, 499, 482), (491, 508, 507, 490), (484, 501, 500, 483), (492, 509, 508, 491), (485, 502, 501, 484), (510, 527, 526, 509), (503, 520, 519, 502), (494, 496, 513, 511), (495, 512, 527, 510), (504, 521, 520, 503), (497, 514, 513, 496), (505, 522, 521, 504), (498, 515, 514, 497), (506, 523, 522, 505), (499, 516, 515, 498), (507, 524, 523, 506), (500, 517, 516, 499), (508, 525, 524, 507), (501, 518, 517, 500), (509, 526, 525, 508), (502, 519, 518, 501), (527, 544, 543, 526), (520, 537, 536, 519), (511, 513, 530, 528), (512, 529, 544, 527), (521, 538, 537, 520), (514, 531, 530, 513), (522, 539, 538, 521), (515, 532, 531, 514), (523, 540, 539, 522), (516, 533, 532, 515), (524, 541, 540, 523), (517, 534, 533, 516), (525, 542, 541, 524), (518, 535, 534, 517), (526, 543, 542, 525), (519, 536, 535, 518), (544, 561, 560, 543), (537, 554, 553, 536), (528, 530, 547, 545), (529, 546, 561, 544), (538, 555, 554, 537), (531, 548, 547, 530), (539, 556, 555, 538), (532, 549, 548, 531), (540, 557, 556, 539), (533, 550, 549, 532), (541, 558, 557, 540), (534, 551, 550, 533), (542, 559, 558, 541), (535, 552, 551, 534), (543, 560, 559, 542), (536, 553, 552, 535), (561, 578, 577, 560), (554, 571, 570, 553), (545, 547, 564, 562), (546, 563, 578, 561), (555, 572, 571, 554), (548, 565, 564, 547), (556, 573, 572, 555), (549, 566, 565, 548), (557, 574, 573, 556), (550, 567, 566, 549), (558, 575, 574, 557), (551, 568, 567, 550), (559, 576, 575, 558), (552, 569, 568, 551), (560, 577, 576, 559), (553, 570, 569, 552), (578, 595, 594, 577), (571, 588, 587, 570), (562, 564, 581, 579), (563, 580, 595, 578), (572, 589, 588, 571), (565, 582, 581, 564), (573, 590, 589, 572), (566, 583, 582, 565), (574, 591, 590, 573), (567, 584, 583, 566), (575, 592, 591, 574), (568, 585, 584, 567), (576, 593, 592, 575), (569, 586, 585, 568), (577, 594, 593, 576), (570, 587, 586, 569), (595, 612, 611, 594), (588, 605, 604, 587), (579, 581, 598, 596), (580, 597, 612, 595), (589, 606, 605, 588), (582, 599, 598, 581), (590, 607, 606, 589), (583, 600, 599, 582), (591, 608, 607, 590), (584, 601, 600, 583), (592, 609, 608, 591), (585, 602, 601, 584), (593, 610, 609, 592), (586, 603, 602, 585), (594, 611, 610, 593), (587, 604, 603, 586), (612, 629, 628, 611), (605, 622, 621, 604), (596, 598, 615, 613), (597, 614, 629, 612), (606, 623, 622, 605), (599, 616, 615, 598), (607, 624, 623, 606), (600, 617, 616, 599), (608, 625, 624, 607), (601, 618, 617, 600), (609, 626, 625, 608), (602, 619, 618, 601), (610, 627, 626, 609), (603, 620, 619, 602), (611, 628, 627, 610), (604, 621, 620, 603), (629, 646, 645, 628), (622, 639, 638, 621), (613, 615, 632, 630), (614, 631, 646, 629), (623, 640, 639, 622), (616, 633, 632, 615), (624, 641, 640, 623), (617, 634, 633, 616), (625, 642, 641, 624), (618, 635, 634, 617), (626, 643, 642, 625), (619, 636, 635, 618), (627, 644, 643, 626), (620, 637, 636, 619), (628, 645, 644, 627), (621, 638, 637, 620), (646, 663, 662, 645), (639, 656, 655, 638), (630, 632, 649, 647), (631, 648, 663, 646), (640, 657, 656, 639), (633, 650, 649, 632), (641, 658, 657, 640), (634, 651, 650, 633), (642, 659, 658, 641), (635, 652, 651, 634), (643, 660, 659, 642), (636, 653, 652, 635), (644, 661, 660, 643), (637, 654, 653, 636), (645, 662, 661, 644), (638, 655, 654, 637), (663, 681, 680, 662), (656, 674, 673, 655), (647, 649, 667, 665), (648, 666, 681, 663), (657, 675, 674, 656), (650, 668, 667, 649), (658, 676, 675, 657), (651, 669, 668, 650), (659, 677, 676, 658), (652, 670, 669, 651), (660, 678, 677, 659), (653, 671, 670, 652), (661, 679, 678, 660), (654, 672, 671, 653), (662, 680, 679, 661), (655, 673, 672, 654), (681, 698, 697, 680), (674, 691, 690, 673), (665, 667, 684, 682), (666, 683, 698, 681), (675, 692, 691, 674), (668, 685, 684, 667), (676, 693, 692, 675), (669, 686, 685, 668), (677, 694, 693, 676), (670, 687, 686, 669), (678, 695, 694, 677), (671, 688, 687, 670), (679, 696, 695, 678), (672, 689, 688, 671), (680, 697, 696, 679), (673, 690, 689, 672), (698, 715, 714, 697), (691, 708, 707, 690), (682, 684, 701, 699), (683, 700, 715, 698), (692, 709, 708, 691), (685, 702, 701, 684), (693, 710, 709, 692), (686, 703, 702, 685), (694, 711, 710, 693), (687, 704, 703, 686), (695, 712, 711, 694), (688, 705, 704, 687), (696, 713, 712, 695), (689, 706, 705, 688), (697, 714, 713, 696), (690, 707, 706, 689), (715, 732, 731, 714), (708, 725, 724, 707), (699, 701, 718, 716), (700, 717, 732, 715), (709, 726, 725, 708), (702, 719, 718, 701), (710, 727, 726, 709), (703, 720, 719, 702), (711, 728, 727, 710), (704, 721, 720, 703), (712, 729, 728, 711), (705, 722, 721, 704), (713, 730, 729, 712), (706, 723, 722, 705), (714, 731, 730, 713), (707, 724, 723, 706), (732, 749, 748, 731), (725, 742, 741, 724), (716, 718, 735, 733), (717, 734, 749, 732), (726, 743, 742, 725), (719, 736, 735, 718), (727, 744, 743, 726), (720, 737, 736, 719), (728, 745, 744, 727), (721, 738, 737, 720), (729, 746, 745, 728), (722, 739, 738, 721), (730, 747, 746, 729), (723, 740, 739, 722), (731, 748, 747, 730), (724, 741, 740, 723), (749, 766, 765, 748), (742, 759, 758, 741), (733, 735, 752, 750), (734, 751, 766, 749), (743, 760, 759, 742), (736, 753, 752, 735), (744, 761, 760, 743), (737, 754, 753, 736), (745, 762, 761, 744), (738, 755, 754, 737), (746, 763, 762, 745), (739, 756, 755, 738), (747, 764, 763, 746), (740, 757, 756, 739), (748, 765, 764, 747), (741, 758, 757, 740), (766, 783, 782, 765), (759, 776, 775, 758), (750, 752, 769, 767), (751, 768, 783, 766), (760, 777, 776, 759), (753, 770, 769, 752), (761, 778, 777, 760), (754, 771, 770, 753), (762, 779, 778, 761), (755, 772, 771, 754), (763, 780, 779, 762), (756, 773, 772, 755), (764, 781, 780, 763), (757, 774, 773, 756), (765, 782, 781, 764), (758, 775, 774, 757), (780, 797, 796, 779), (773, 790, 789, 772), (781, 798, 797, 780), (774, 791, 790, 773), (782, 799, 798, 781), (775, 792, 791, 774), (783, 800, 799, 782), (776, 793, 792, 775), (767, 769, 786, 784), (768, 785, 800, 783), (777, 794, 793, 776), (770, 787, 786, 769), (778, 795, 794, 777), (771, 788, 787, 770), (779, 796, 795, 778), (772, 789, 788, 771), (797, 814, 813, 796), (790, 807, 806, 789), (798, 815, 814, 797), (791, 808, 807, 790), (799, 816, 815, 798), (792, 809, 808, 791), (800, 817, 816, 799), (793, 810, 809, 792), (784, 786, 803, 801), (785, 802, 817, 800), (794, 811, 810, 793), (787, 804, 803, 786), (795, 812, 811, 794), (788, 805, 804, 787), (796, 813, 812, 795), (789, 806, 805, 788), (814, 831, 830, 813), (807, 824, 823, 806), (815, 832, 831, 814), (808, 825, 824, 807), (816, 833, 832, 815), (809, 826, 825, 808), (817, 834, 833, 816), (810, 827, 826, 809), (801, 803, 820, 818), (802, 819, 834, 817), (811, 828, 827, 810), (804, 821, 820, 803), (812, 829, 828, 811), (805, 822, 821, 804), (813, 830, 829, 812), (806, 823, 822, 805), (831, 848, 847, 830), (824, 841, 840, 823), (832, 849, 848, 831), (825, 842, 841, 824), (833, 850, 849, 832), (826, 843, 842, 825), (834, 851, 850, 833), (827, 844, 843, 826), (818, 820, 837, 835), (819, 836, 851, 834), (828, 845, 844, 827), (821, 838, 837, 820), (829, 846, 845, 828), (822, 839, 838, 821), (830, 847, 846, 829), (823, 840, 839, 822), (664, 0, 17), (1, 205, 18), (18, 205, 35), (664, 17, 34), (35, 205, 52), (664, 34, 51), (52, 205, 69), (664, 51, 68), (69, 205, 86), (664, 68, 85), (86, 205, 103), (664, 85, 102), (103, 205, 120), (664, 102, 119), (120, 205, 137), (664, 119, 136), (137, 205, 154), (664, 136, 153), (154, 205, 171), (664, 153, 170), (171, 205, 188), (664, 170, 187), (188, 205, 206), (664, 187, 204), (206, 205, 223), (664, 204, 222), (223, 205, 240), (664, 222, 239), (240, 205, 257), (664, 239, 256), (257, 205, 274), (664, 256, 273), (274, 205, 291), (664, 273, 290), (291, 205, 308), (664, 290, 307), (308, 205, 325), (664, 307, 324), (325, 205, 342), (664, 324, 341), (342, 205, 359), (664, 341, 358), (359, 205, 376), (664, 358, 375), (376, 205, 393), (664, 375, 392), (393, 205, 410), (664, 392, 409), (410, 205, 427), (664, 409, 426), (427, 205, 444), (664, 426, 443), (444, 205, 461), (664, 443, 460), (461, 205, 478), (664, 460, 477), (478, 205, 495), (664, 477, 494), (495, 205, 512), (664, 494, 511), (512, 205, 529), (664, 511, 528), (529, 205, 546), (664, 528, 545), (546, 205, 563), (664, 545, 562), (563, 205, 580), (664, 562, 579), (580, 205, 597), (664, 579, 596), (597, 205, 614), (664, 596, 613), (614, 205, 631), (664, 613, 630), (631, 205, 648), (664, 630, 647), (648, 205, 666), (664, 647, 665), (666, 205, 683), (664, 665, 682), (683, 205, 700), (664, 682, 699), (700, 205, 717), (664, 699, 716), (717, 205, 734), (664, 716, 733), (734, 205, 751), (664, 733, 750), (751, 205, 768), (664, 750, 767), (664, 767, 784), (768, 205, 785), (664, 784, 801), (785, 205, 802), (664, 801, 818), (802, 205, 819), (664, 818, 835), (819, 205, 836), (848, 13, 12, 847), (841, 6, 5, 840), (849, 14, 13, 848), (842, 7, 6, 841), (664, 835, 0), (850, 15, 14, 849), (843, 8, 7, 842), (836, 205, 1), (851, 16, 15, 850), (844, 9, 8, 843), (835, 837, 2, 0), (836, 1, 16, 851), (845, 10, 9, 844), (838, 3, 2, 837), (846, 11, 10, 845), (839, 4, 3, 838), (847, 12, 11, 846), (840, 5, 4, 839)])
me_plane_001.materials.append(mat_diffuse)
me_plane_001.use_remesh_preserve_volume = False
me_plane_001.use_remesh_preserve_attributes = False
me_plane_001.use_mirror_vertex_groups = False
me_plane_001.update()

# ---- objects
ob_cake = bpy.data.objects.new('Cake', me_plane_001)
ob_area = bpy.data.objects.new('Area', light_area)
ob_camera = bpy.data.objects.new('Camera', cam_camera)

# ---- transforms, parenting, visibility, modifiers, constraints
ob_cake.location = (-0.3328, 0.2092, 0.5136)
ob_cake.rotation_euler = (1.571, -0.0, -0.0)
ob_cake.lineart.crease_threshold = 0.0
ob_area.location = (-370.4, 0.1022, 215.5)
ob_area.rotation_euler = (2.853e-07, 5.038, -3.975e-07)
ob_area.lineart.crease_threshold = 0.0
ob_camera.location = (-6.808, 1.567, 2.884)
ob_camera.rotation_euler = (0.8407, 0.01069, 4.361)
ob_camera.lock_rotations_4d = False
ob_camera.empty_display_type = 'ARROWS'
ob_camera.color = (0.0, 0.0, 0.0, 0.0)
ob_camera.display_type = 'WIRE'
ob_camera.lineart.crease_threshold = 0.0

# ---- collection membership
col_collection_1.objects.link(ob_cake)
col_collection_1.objects.link(ob_area)
col_collection_1.objects.link(ob_camera)

# ---- scene / render settings (as saved in the file)
scene.camera = ob_camera
scene.frame_start = 1; scene.frame_end = 250; scene.frame_set(0)
scene.render.engine = 'BLENDER_EEVEE_NEXT'
scene.render.resolution_x = 512
scene.render.resolution_y = 512
scene.render.resolution_percentage = 50
scene.render.dither_intensity = 0.0
scene.cycles.use_denoising = False
scene.cycles.samples = 10
scene.cycles.sampling_pattern = 'TABULATED_SOBOL'
scene.cycles.light_sampling_threshold = 0.0
scene.cycles.use_adaptive_sampling = False
scene.cycles.use_light_tree = False
scene.cycles.blur_glossy = 0.0
scene.cycles.pixel_filter_type = 'GAUSSIAN'
scene.cycles.sample_clamp_indirect = 0.0
scene.view_settings.view_transform = 'Standard'
bpy.context.view_layer.update()
